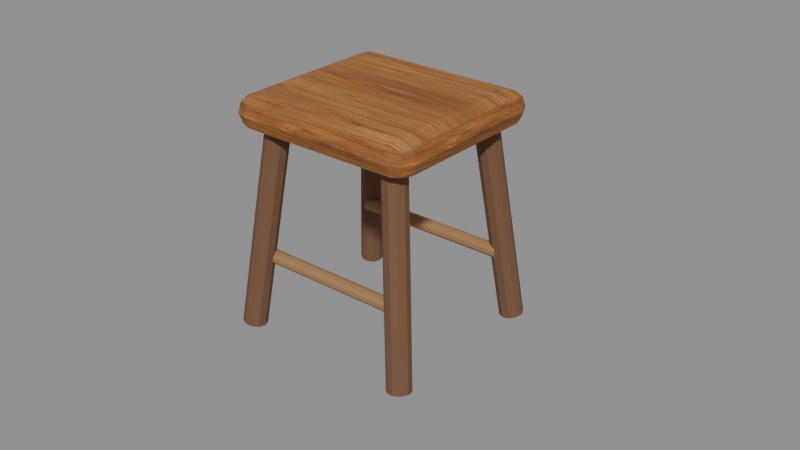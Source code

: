 # Source: model.blend  (saved by Blender 5.2.45; exported with 4.5.12 LTS)
import bpy
from mathutils import Matrix  # noqa: F401  (used for matrix-valued properties, if any)

bpy.ops.wm.read_factory_settings(use_empty=True)
scene = bpy.context.scene
scene.name = 'Scene'

# ---- images (referenced by path relative to the original .blend; pixels are not part of the script)
import os
ASSET_DIR = os.environ.get("B2B_ASSET_DIR", "")  # directory of the original .blend (textures are referenced by path, not embedded)
HERE = os.path.dirname(os.path.abspath(__file__))  # packed textures are extracted next to this script under _unpacked/

def load_image(name, relpath, width, height, colorspace="sRGB"):
    """Load a texture the original file referenced (path relative to the .blend, or extracted next to this script)."""
    p = next((c for c in (os.path.join(HERE, relpath), os.path.join(ASSET_DIR, relpath)) if relpath and os.path.exists(c)), "")
    if p:
        img = bpy.data.images.load(p, check_existing=True)
        img.name = name
    else:  # same state as the original file: an image datablock whose file is absent (Cycles renders it pink)
        img = bpy.data.images.new(name, width, height)
        img.source = "FILE"
        img.filepath = "//" + (relpath or name)
    img.colorspace_settings.name = colorspace
    return img
img_workbench_oak_png = load_image('workbench-oak.png', '_unpacked/workbench-oak.9909aa5f.png', 1536, 1024, 'sRGB')

# ---- materials (node trees are filled in below, after node groups)
mat_workshop_bench = bpy.data.materials.new('workshop_bench')
mat_workshop_bench.diffuse_color = (1.0, 1.0, 1.0, 1.0)
mat_workshop_wood_dark = bpy.data.materials.new('workshop_wood_dark')
mat_workshop_wood_dark.diffuse_color = (0.1651, 0.08022, 0.03955, 1.0)
mat_workshop_wood = bpy.data.materials.new('workshop_wood')
mat_workshop_wood.diffuse_color = (0.3515, 0.1912, 0.08022, 1.0)

# ---- material node trees
mat_workshop_bench.use_nodes = True; mat_workshop_bench.node_tree.nodes.clear()
_N = mat_workshop_bench.node_tree.nodes; _L = mat_workshop_bench.node_tree.links
n0 = _N.new('ShaderNodeBsdfPrincipled'); n0.name = 'Principled BSDF'; n0.location = (-200, 100)
n0.inputs[2].default_value = 0.86
n0.inputs[10].default_value = 0.005
n1 = _N.new('ShaderNodeOutputMaterial'); n1.name = 'Material Output'; n1.location = (200, 100)
n2 = _N.new('ShaderNodeTexImage'); n2.name = 'Image Texture'; n2.location = (0, 0)
n2.image = img_workbench_oak_png
_L.new(n0.outputs[0], n1.inputs[0])
_L.new(n2.outputs[0], n0.inputs[0])
n1.is_active_output = True
mat_workshop_wood_dark.use_nodes = True; mat_workshop_wood_dark.node_tree.nodes.clear()
_N = mat_workshop_wood_dark.node_tree.nodes; _L = mat_workshop_wood_dark.node_tree.links
n0 = _N.new('ShaderNodeBsdfPrincipled'); n0.name = 'Principled BSDF'; n0.location = (-200, 100)
n0.inputs[0].default_value = (0.1651, 0.08022, 0.03955, 1.0)
n0.inputs[2].default_value = 0.86
n0.inputs[10].default_value = 0.005
n1 = _N.new('ShaderNodeOutputMaterial'); n1.name = 'Material Output'; n1.location = (200, 100)
_L.new(n0.outputs[0], n1.inputs[0])
n1.is_active_output = True
mat_workshop_wood.use_nodes = True; mat_workshop_wood.node_tree.nodes.clear()
_N = mat_workshop_wood.node_tree.nodes; _L = mat_workshop_wood.node_tree.links
n0 = _N.new('ShaderNodeBsdfPrincipled'); n0.name = 'Principled BSDF'; n0.location = (-200, 100)
n0.inputs[0].default_value = (0.3515, 0.1912, 0.08022, 1.0)
n0.inputs[2].default_value = 0.86
n0.inputs[10].default_value = 0.005
n1 = _N.new('ShaderNodeOutputMaterial'); n1.name = 'Material Output'; n1.location = (200, 100)
_L.new(n0.outputs[0], n1.inputs[0])
n1.is_active_output = True

# ---- meshes
me_cube = bpy.data.meshes.new('Cube')
me_cube.from_pydata([(-0.23, -0.21, -0.05), (-0.23, -0.26, -3.725e-09), (-0.28, -0.21, -3.725e-09), (-0.23, -0.2454, -0.03536), (-0.2589, -0.2389, -0.02887), (-0.2654, -0.2454, -3.725e-09), (-0.2654, -0.21, -0.03536), (-0.23, -0.26, 3.725e-09), (-0.23, -0.21, 0.05), (-0.28, -0.21, 3.725e-09), (-0.23, -0.2454, 0.03536), (-0.2589, -0.2389, 0.02887), (-0.2654, -0.21, 0.03536), (-0.2654, -0.2454, 3.725e-09), (-0.23, 0.21, -0.05), (-0.28, 0.21, -3.725e-09), (-0.23, 0.26, -3.725e-09), (-0.2654, 0.21, -0.03536), (-0.2589, 0.2389, -0.02887), (-0.2654, 0.2454, -3.725e-09), (-0.23, 0.2454, -0.03536), (-0.23, 0.21, 0.05), (-0.23, 0.26, 3.725e-09), (-0.28, 0.21, 3.725e-09), (-0.23, 0.2454, 0.03536), (-0.2589, 0.2389, 0.02887), (-0.2654, 0.2454, 3.725e-09), (-0.2654, 0.21, 0.03536), (0.23, -0.21, -0.05), (0.28, -0.21, -3.725e-09), (0.23, -0.26, -3.725e-09), (0.2654, -0.21, -0.03536), (0.2589, -0.2389, -0.02887), (0.2654, -0.2454, -3.725e-09), (0.23, -0.2454, -0.03536), (0.23, -0.21, 0.05), (0.23, -0.26, 3.725e-09), (0.28, -0.21, 3.725e-09), (0.23, -0.2454, 0.03536), (0.2589, -0.2389, 0.02887), (0.2654, -0.2454, 3.725e-09), (0.2654, -0.21, 0.03536), (0.23, 0.21, -0.05), (0.23, 0.26, -3.725e-09), (0.28, 0.21, -3.725e-09), (0.23, 0.2454, -0.03536), (0.2589, 0.2389, -0.02887), (0.2654, 0.2454, -3.725e-09), (0.2654, 0.21, -0.03536), (0.23, 0.21, 0.05), (0.28, 0.21, 3.725e-09), (0.23, 0.26, 3.725e-09), (0.2654, 0.21, 0.03536), (0.2589, 0.2389, 0.02887), (0.2654, 0.2454, 3.725e-09), (0.23, 0.2454, 0.03536)], [], [(0, 3, 4, 6), (1, 5, 4, 3), (2, 6, 4, 5), (7, 10, 11, 13), (8, 12, 11, 10), (9, 13, 11, 12), (14, 17, 18, 20), (15, 19, 18, 17), (16, 20, 18, 19), (21, 24, 25, 27), (22, 26, 25, 24), (23, 27, 25, 26), (28, 31, 32, 34), (29, 33, 32, 31), (30, 34, 32, 33), (35, 38, 39, 41), (36, 40, 39, 38), (37, 41, 39, 40), (42, 45, 46, 48), (43, 47, 46, 45), (44, 48, 46, 47), (49, 52, 53, 55), (50, 54, 53, 52), (51, 55, 53, 54), (14, 0, 6, 17), (17, 6, 2, 15), (1, 7, 13, 5), (5, 13, 9, 2), (8, 21, 27, 12), (12, 27, 23, 9), (22, 16, 19, 26), (26, 19, 15, 23), (42, 14, 20, 45), (45, 20, 16, 43), (21, 49, 55, 24), (24, 55, 51, 22), (50, 44, 47, 54), (54, 47, 43, 51), (28, 42, 48, 31), (31, 48, 44, 29), (49, 35, 41, 52), (52, 41, 37, 50), (36, 30, 33, 40), (40, 33, 29, 37), (0, 28, 34, 3), (3, 34, 30, 1), (35, 8, 10, 38), (38, 10, 7, 36), (14, 42, 28, 0), (2, 9, 23, 15), (30, 36, 7, 1), (49, 21, 8, 35), (16, 22, 51, 43), (44, 50, 37, 29)])
_uv = me_cube.uv_layers.new(name='UVMap')
_uv.uv.foreach_set('vector', [0.382, 0.2111, 0.382, 0.1719, 0.373, 0.1791, 0.371, 0.2111, 0.382, 0.4445, 0.371, 0.4445, 0.373, 0.4124, 0.382, 0.4052, 0.3883, 0.4445, 0.3883, 0.4052, 0.3792, 0.4124, 0.3772, 0.4445, 0.382, 0.4445, 0.382, 0.4838, 0.373, 0.4766, 0.371, 0.4445, 0.382, 0.2111, 0.371, 0.2111, 0.373, 0.1791, 0.382, 0.1719, 0.3883, 0.4445, 0.3772, 0.4445, 0.3792, 0.4766, 0.3883, 0.4838, 0.382, 0.6778, 0.371, 0.6778, 0.373, 0.7099, 0.382, 0.7171, 0.5195, 0.4445, 0.5306, 0.4445, 0.5285, 0.4124, 0.5195, 0.4052, 0.382, 0.4445, 0.382, 0.4052, 0.373, 0.4124, 0.371, 0.4445, 0.382, 0.6778, 0.382, 0.7171, 0.373, 0.7099, 0.371, 0.6778, 0.382, 0.4445, 0.371, 0.4445, 0.373, 0.4766, 0.382, 0.4838, 0.5195, 0.4445, 0.5195, 0.4838, 0.5285, 0.4766, 0.5306, 0.4445, 0.5258, 0.2111, 0.5368, 0.2111, 0.5348, 0.1791, 0.5258, 0.1719, 0.3883, 0.4445, 0.3772, 0.4445, 0.3792, 0.4124, 0.3883, 0.4052, 0.5258, 0.4445, 0.5258, 0.4052, 0.5348, 0.4124, 0.5368, 0.4445, 0.5258, 0.2111, 0.5258, 0.1719, 0.5348, 0.1791, 0.5368, 0.2111, 0.5258, 0.4445, 0.5368, 0.4445, 0.5348, 0.4766, 0.5258, 0.4838, 0.3883, 0.4445, 0.3883, 0.4838, 0.3792, 0.4766, 0.3772, 0.4445, 0.5258, 0.6778, 0.5258, 0.7171, 0.5348, 0.7099, 0.5368, 0.6778, 0.5258, 0.4445, 0.5368, 0.4445, 0.5348, 0.4124, 0.5258, 0.4052, 0.5195, 0.4445, 0.5195, 0.4052, 0.5285, 0.4124, 0.5306, 0.4445, 0.5258, 0.6778, 0.5368, 0.6778, 0.5348, 0.7099, 0.5258, 0.7171, 0.5195, 0.4445, 0.5306, 0.4445, 0.5285, 0.4766, 0.5195, 0.4838, 0.5258, 0.4445, 0.5258, 0.4838, 0.5348, 0.4766, 0.5368, 0.4445, 0.382, 0.6778, 0.382, 0.2111, 0.371, 0.2111, 0.371, 0.6778, 0.5195, 0.4052, 0.3883, 0.4052, 0.3883, 0.4445, 0.5195, 0.4445, 0.382, 0.4445, 0.382, 0.4445, 0.371, 0.4445, 0.371, 0.4445, 0.3772, 0.4445, 0.3772, 0.4445, 0.3883, 0.4445, 0.3883, 0.4445, 0.382, 0.2111, 0.382, 0.6778, 0.371, 0.6778, 0.371, 0.2111, 0.3883, 0.4838, 0.5195, 0.4838, 0.5195, 0.4445, 0.3883, 0.4445, 0.382, 0.4445, 0.382, 0.4445, 0.371, 0.4445, 0.371, 0.4445, 0.5306, 0.4445, 0.5306, 0.4445, 0.5195, 0.4445, 0.5195, 0.4445, 0.5258, 0.6778, 0.382, 0.6778, 0.382, 0.7171, 0.5258, 0.7171, 0.5258, 0.4052, 0.382, 0.4052, 0.382, 0.4445, 0.5258, 0.4445, 0.382, 0.6778, 0.5258, 0.6778, 0.5258, 0.7171, 0.382, 0.7171, 0.382, 0.4838, 0.5258, 0.4838, 0.5258, 0.4445, 0.382, 0.4445, 0.5195, 0.4445, 0.5195, 0.4445, 0.5306, 0.4445, 0.5306, 0.4445, 0.5368, 0.4445, 0.5368, 0.4445, 0.5258, 0.4445, 0.5258, 0.4445, 0.5258, 0.2111, 0.5258, 0.6778, 0.5368, 0.6778, 0.5368, 0.2111, 0.3883, 0.4052, 0.5195, 0.4052, 0.5195, 0.4445, 0.3883, 0.4445, 0.5258, 0.6778, 0.5258, 0.2111, 0.5368, 0.2111, 0.5368, 0.6778, 0.5195, 0.4838, 0.3883, 0.4838, 0.3883, 0.4445, 0.5195, 0.4445, 0.5258, 0.4445, 0.5258, 0.4445, 0.5368, 0.4445, 0.5368, 0.4445, 0.3772, 0.4445, 0.3772, 0.4445, 0.3883, 0.4445, 0.3883, 0.4445, 0.382, 0.2111, 0.5258, 0.2111, 0.5258, 0.1719, 0.382, 0.1719, 0.382, 0.4052, 0.5258, 0.4052, 0.5258, 0.4445, 0.382, 0.4445, 0.5258, 0.2111, 0.382, 0.2111, 0.382, 0.1719, 0.5258, 0.1719, 0.5258, 0.4838, 0.382, 0.4838, 0.382, 0.4445, 0.5258, 0.4445, 0.382, 0.6778, 0.5258, 0.6778, 0.5258, 0.2111, 0.382, 0.2111, 0.3883, 0.4445, 0.3883, 0.4445, 0.5195, 0.4445, 0.5195, 0.4445, 0.5258, 0.4445, 0.5258, 0.4445, 0.382, 0.4445, 0.382, 0.4445, 0.5258, 0.6778, 0.382, 0.6778, 0.382, 0.2111, 0.5258, 0.2111, 0.382, 0.4445, 0.382, 0.4445, 0.5258, 0.4445, 0.5258, 0.4445, 0.5195, 0.4445, 0.5195, 0.4445, 0.3883, 0.4445, 0.3883, 0.4445])
me_cube.materials.append(mat_workshop_bench)
me_cube.update()
me_cone = bpy.data.meshes.new('Cone')
me_cone.from_pydata([(0.0, 0.034, -0.2936), (0.0, 0.034, 0.2936), (0.01998, 0.02751, -0.2936), (0.01998, 0.02751, 0.2936), (0.03234, 0.01051, -0.2936), (0.03234, 0.01051, 0.2936), (0.03234, -0.01051, -0.2936), (0.03234, -0.01051, 0.2936), (0.01998, -0.02751, -0.2936), (0.01998, -0.02751, 0.2936), (0.0, -0.034, -0.2936), (0.0, -0.034, 0.2936), (-0.01998, -0.02751, -0.2936), (-0.01998, -0.02751, 0.2936), (-0.03234, -0.01051, -0.2936), (-0.03234, -0.01051, 0.2936), (-0.03234, 0.01051, -0.2936), (-0.03234, 0.01051, 0.2936), (-0.01998, 0.02751, -0.2936), (-0.01998, 0.02751, 0.2936), (0.3863, -0.3275, -0.2365), (0.2949, -0.2419, 0.3372), (0.381, -0.3477, -0.2343), (0.2896, -0.2621, 0.3393), (0.3649, -0.3612, -0.2349), (0.2735, -0.2756, 0.3388), (0.3442, -0.3629, -0.2379), (0.2527, -0.2773, 0.3357), (0.3268, -0.352, -0.2423), (0.2353, -0.2664, 0.3313), (0.3193, -0.3328, -0.2464), (0.2278, -0.2472, 0.3273), (0.3246, -0.3126, -0.2486), (0.2331, -0.227, 0.3251), (0.3407, -0.2991, -0.248), (0.2492, -0.2135, 0.3257), (0.3614, -0.2974, -0.245), (0.27, -0.2119, 0.3287), (0.3789, -0.3083, -0.2406), (0.2874, -0.2227, 0.3331), (-0.3863, -0.3688, -0.23), (-0.2949, -0.2734, 0.3422), (-0.381, -0.3489, -0.2341), (-0.2896, -0.2536, 0.338), (-0.3649, -0.3363, -0.2388), (-0.2735, -0.2409, 0.3333), (-0.3442, -0.3357, -0.2422), (-0.2527, -0.2403, 0.3299), (-0.3268, -0.3474, -0.2431), (-0.2353, -0.252, 0.329), (-0.3193, -0.3669, -0.241), (-0.2278, -0.2715, 0.3311), (-0.3246, -0.3868, -0.2369), (-0.2331, -0.2914, 0.3353), (-0.3407, -0.3994, -0.2322), (-0.2492, -0.3041, 0.34), (-0.3614, -0.4, -0.2288), (-0.27, -0.3047, 0.3434), (-0.3789, -0.3883, -0.2279), (-0.2874, -0.293, 0.3442), (4.281e-08, -0.7304, -0.1729), (5.903e-08, -0.5494, 0.3857), (-0.01998, -0.7242, -0.1749), (-0.01998, -0.5432, 0.3837), (-0.03234, -0.708, -0.1801), (-0.03234, -0.527, 0.3785), (-0.03234, -0.688, -0.1866), (-0.03234, -0.507, 0.372), (-0.01998, -0.6718, -0.1918), (-0.01998, -0.4909, 0.3668), (3.889e-08, -0.6657, -0.1938), (5.51e-08, -0.4847, 0.3648), (0.01998, -0.6718, -0.1918), (0.01998, -0.4909, 0.3668), (0.03234, -0.688, -0.1866), (0.03234, -0.507, 0.372), (0.03234, -0.708, -0.1801), (0.03234, -0.527, 0.3785), (0.01998, -0.7242, -0.1749), (0.01998, -0.5432, 0.3837)], [], [(0, 1, 3, 2), (2, 3, 5, 4), (4, 5, 7, 6), (6, 7, 9, 8), (8, 9, 11, 10), (10, 11, 13, 12), (12, 13, 15, 14), (14, 15, 17, 16), (3, 1, 19, 17, 15, 13, 11, 9, 7, 5), (16, 17, 19, 18), (18, 19, 1, 0), (0, 2, 4, 6, 8, 10, 12, 14, 16, 18), (20, 21, 23, 22), (22, 23, 25, 24), (24, 25, 27, 26), (26, 27, 29, 28), (28, 29, 31, 30), (30, 31, 33, 32), (32, 33, 35, 34), (34, 35, 37, 36), (23, 21, 39, 37, 35, 33, 31, 29, 27, 25), (36, 37, 39, 38), (38, 39, 21, 20), (20, 22, 24, 26, 28, 30, 32, 34, 36, 38), (40, 41, 43, 42), (42, 43, 45, 44), (44, 45, 47, 46), (46, 47, 49, 48), (48, 49, 51, 50), (50, 51, 53, 52), (52, 53, 55, 54), (54, 55, 57, 56), (43, 41, 59, 57, 55, 53, 51, 49, 47, 45), (56, 57, 59, 58), (58, 59, 41, 40), (40, 42, 44, 46, 48, 50, 52, 54, 56, 58), (60, 61, 63, 62), (62, 63, 65, 64), (64, 65, 67, 66), (66, 67, 69, 68), (68, 69, 71, 70), (70, 71, 73, 72), (72, 73, 75, 74), (74, 75, 77, 76), (63, 61, 79, 77, 75, 73, 71, 69, 67, 65), (76, 77, 79, 78), (78, 79, 61, 60), (60, 62, 64, 66, 68, 70, 72, 74, 76, 78)])
_uv = me_cone.uv_layers.new(name='UVMap')
_uv.uv.foreach_set('vector', [1.0, 0.5, 1.0, 1.0, 0.9, 1.0, 0.9, 0.5, 0.9, 0.5, 0.9, 1.0, 0.8, 1.0, 0.8, 0.5, 0.8, 0.5, 0.8, 1.0, 0.7, 1.0, 0.7, 0.5, 0.7, 0.5, 0.7, 1.0, 0.6, 1.0, 0.6, 0.5, 0.6, 0.5, 0.6, 1.0, 0.5, 1.0, 0.5, 0.5, 0.5, 0.5, 0.5, 1.0, 0.4, 1.0, 0.4, 0.5, 0.4, 0.5, 0.4, 1.0, 0.3, 1.0, 0.3, 0.5, 0.3, 0.5, 0.3, 1.0, 0.2, 1.0, 0.2, 0.5, 0.3911, 0.4442, 0.25, 0.49, 0.1089, 0.4442, 0.02175, 0.3242, 0.02175, 0.1758, 0.1089, 0.05584, 0.25, 0.01, 0.3911, 0.05584, 0.4783, 0.1758, 0.4783, 0.3242, 0.2, 0.5, 0.2, 1.0, 0.1, 1.0, 0.1, 0.5, 0.1, 0.5, 0.1, 1.0, -7.451e-08, 1.0, -7.451e-08, 0.5, 0.75, 0.49, 0.8911, 0.4442, 0.9783, 0.3242, 0.9783, 0.1758, 0.8911, 0.05584, 0.75, 0.01, 0.6089, 0.05584, 0.5217, 0.1758, 0.5217, 0.3242, 0.6089, 0.4442, 1.0, 0.5, 1.0, 1.0, 0.9, 1.0, 0.9, 0.5, 0.9, 0.5, 0.9, 1.0, 0.8, 1.0, 0.8, 0.5, 0.8, 0.5, 0.8, 1.0, 0.7, 1.0, 0.7, 0.5, 0.7, 0.5, 0.7, 1.0, 0.6, 1.0, 0.6, 0.5, 0.6, 0.5, 0.6, 1.0, 0.5, 1.0, 0.5, 0.5, 0.5, 0.5, 0.5, 1.0, 0.4, 1.0, 0.4, 0.5, 0.4, 0.5, 0.4, 1.0, 0.3, 1.0, 0.3, 0.5, 0.3, 0.5, 0.3, 1.0, 0.2, 1.0, 0.2, 0.5, 0.3911, 0.4442, 0.25, 0.49, 0.1089, 0.4442, 0.02175, 0.3242, 0.02175, 0.1758, 0.1089, 0.05584, 0.25, 0.01, 0.3911, 0.05584, 0.4783, 0.1758, 0.4783, 0.3242, 0.2, 0.5, 0.2, 1.0, 0.1, 1.0, 0.1, 0.5, 0.1, 0.5, 0.1, 1.0, -7.451e-08, 1.0, -7.451e-08, 0.5, 0.75, 0.49, 0.8911, 0.4442, 0.9783, 0.3242, 0.9783, 0.1758, 0.8911, 0.05584, 0.75, 0.01, 0.6089, 0.05584, 0.5217, 0.1758, 0.5217, 0.3242, 0.6089, 0.4442, 1.0, 0.5, 1.0, 1.0, 0.9, 1.0, 0.9, 0.5, 0.9, 0.5, 0.9, 1.0, 0.8, 1.0, 0.8, 0.5, 0.8, 0.5, 0.8, 1.0, 0.7, 1.0, 0.7, 0.5, 0.7, 0.5, 0.7, 1.0, 0.6, 1.0, 0.6, 0.5, 0.6, 0.5, 0.6, 1.0, 0.5, 1.0, 0.5, 0.5, 0.5, 0.5, 0.5, 1.0, 0.4, 1.0, 0.4, 0.5, 0.4, 0.5, 0.4, 1.0, 0.3, 1.0, 0.3, 0.5, 0.3, 0.5, 0.3, 1.0, 0.2, 1.0, 0.2, 0.5, 0.3911, 0.4442, 0.25, 0.49, 0.1089, 0.4442, 0.02175, 0.3242, 0.02175, 0.1758, 0.1089, 0.05584, 0.25, 0.01, 0.3911, 0.05584, 0.4783, 0.1758, 0.4783, 0.3242, 0.2, 0.5, 0.2, 1.0, 0.1, 1.0, 0.1, 0.5, 0.1, 0.5, 0.1, 1.0, -7.451e-08, 1.0, -7.451e-08, 0.5, 0.75, 0.49, 0.8911, 0.4442, 0.9783, 0.3242, 0.9783, 0.1758, 0.8911, 0.05584, 0.75, 0.01, 0.6089, 0.05584, 0.5217, 0.1758, 0.5217, 0.3242, 0.6089, 0.4442, 1.0, 0.5, 1.0, 1.0, 0.9, 1.0, 0.9, 0.5, 0.9, 0.5, 0.9, 1.0, 0.8, 1.0, 0.8, 0.5, 0.8, 0.5, 0.8, 1.0, 0.7, 1.0, 0.7, 0.5, 0.7, 0.5, 0.7, 1.0, 0.6, 1.0, 0.6, 0.5, 0.6, 0.5, 0.6, 1.0, 0.5, 1.0, 0.5, 0.5, 0.5, 0.5, 0.5, 1.0, 0.4, 1.0, 0.4, 0.5, 0.4, 0.5, 0.4, 1.0, 0.3, 1.0, 0.3, 0.5, 0.3, 0.5, 0.3, 1.0, 0.2, 1.0, 0.2, 0.5, 0.3911, 0.4442, 0.25, 0.49, 0.1089, 0.4442, 0.02175, 0.3242, 0.02175, 0.1758, 0.1089, 0.05584, 0.25, 0.01, 0.3911, 0.05584, 0.4783, 0.1758, 0.4783, 0.3242, 0.2, 0.5, 0.2, 1.0, 0.1, 1.0, 0.1, 0.5, 0.1, 0.5, 0.1, 1.0, -7.451e-08, 1.0, -7.451e-08, 0.5, 0.75, 0.49, 0.8911, 0.4442, 0.9783, 0.3242, 0.9783, 0.1758, 0.8911, 0.05584, 0.75, 0.01, 0.6089, 0.05584, 0.5217, 0.1758, 0.5217, 0.3242, 0.6089, 0.4442])
me_cone.materials.append(mat_workshop_wood_dark)
me_cone.update()
me_cone_004 = bpy.data.meshes.new('Cone.004')
me_cone_004.from_pydata([(0.0, 0.019, -0.23), (0.0, 0.019, 0.23), (0.01117, 0.01537, -0.23), (0.01117, 0.01537, 0.23), (0.01807, 0.005871, -0.23), (0.01807, 0.005871, 0.23), (0.01807, -0.005871, -0.23), (0.01807, -0.005871, 0.23), (0.01117, -0.01537, -0.23), (0.01117, -0.01537, 0.23), (0.0, -0.019, -0.23), (0.0, -0.019, 0.23), (-0.01117, -0.01537, -0.23), (-0.01117, -0.01537, 0.23), (-0.01807, -0.005871, -0.23), (-0.01807, -0.005871, 0.23), (-0.01807, 0.005871, -0.23), (-0.01807, 0.005871, 0.23), (-0.01117, 0.01537, -0.23), (-0.01117, 0.01537, 0.23), (0.4, 0.019, -0.23), (0.4, 0.019, 0.23), (0.4112, 0.01537, -0.23), (0.4112, 0.01537, 0.23), (0.4181, 0.005871, -0.23), (0.4181, 0.005871, 0.23), (0.4181, -0.005871, -0.23), (0.4181, -0.005871, 0.23), (0.4112, -0.01537, -0.23), (0.4112, -0.01537, 0.23), (0.4, -0.019, -0.23), (0.4, -0.019, 0.23), (0.3888, -0.01537, -0.23), (0.3888, -0.01537, 0.23), (0.3819, -0.005871, -0.23), (0.3819, -0.005871, 0.23), (0.3819, 0.005871, -0.23), (0.3819, 0.005871, 0.23), (0.3888, 0.01537, -0.23), (0.3888, 0.01537, 0.23)], [], [(0, 1, 3, 2), (2, 3, 5, 4), (4, 5, 7, 6), (6, 7, 9, 8), (8, 9, 11, 10), (10, 11, 13, 12), (12, 13, 15, 14), (14, 15, 17, 16), (3, 1, 19, 17, 15, 13, 11, 9, 7, 5), (16, 17, 19, 18), (18, 19, 1, 0), (0, 2, 4, 6, 8, 10, 12, 14, 16, 18), (20, 21, 23, 22), (22, 23, 25, 24), (24, 25, 27, 26), (26, 27, 29, 28), (28, 29, 31, 30), (30, 31, 33, 32), (32, 33, 35, 34), (34, 35, 37, 36), (23, 21, 39, 37, 35, 33, 31, 29, 27, 25), (36, 37, 39, 38), (38, 39, 21, 20), (20, 22, 24, 26, 28, 30, 32, 34, 36, 38)])
_uv = me_cone_004.uv_layers.new(name='UVMap')
_uv.uv.foreach_set('vector', [1.0, 0.5, 1.0, 1.0, 0.9, 1.0, 0.9, 0.5, 0.9, 0.5, 0.9, 1.0, 0.8, 1.0, 0.8, 0.5, 0.8, 0.5, 0.8, 1.0, 0.7, 1.0, 0.7, 0.5, 0.7, 0.5, 0.7, 1.0, 0.6, 1.0, 0.6, 0.5, 0.6, 0.5, 0.6, 1.0, 0.5, 1.0, 0.5, 0.5, 0.5, 0.5, 0.5, 1.0, 0.4, 1.0, 0.4, 0.5, 0.4, 0.5, 0.4, 1.0, 0.3, 1.0, 0.3, 0.5, 0.3, 0.5, 0.3, 1.0, 0.2, 1.0, 0.2, 0.5, 0.3911, 0.4442, 0.25, 0.49, 0.1089, 0.4442, 0.02175, 0.3242, 0.02175, 0.1758, 0.1089, 0.05584, 0.25, 0.01, 0.3911, 0.05584, 0.4783, 0.1758, 0.4783, 0.3242, 0.2, 0.5, 0.2, 1.0, 0.1, 1.0, 0.1, 0.5, 0.1, 0.5, 0.1, 1.0, -7.451e-08, 1.0, -7.451e-08, 0.5, 0.75, 0.49, 0.8911, 0.4442, 0.9783, 0.3242, 0.9783, 0.1758, 0.8911, 0.05584, 0.75, 0.01, 0.6089, 0.05584, 0.5217, 0.1758, 0.5217, 0.3242, 0.6089, 0.4442, 1.0, 0.5, 1.0, 1.0, 0.9, 1.0, 0.9, 0.5, 0.9, 0.5, 0.9, 1.0, 0.8, 1.0, 0.8, 0.5, 0.8, 0.5, 0.8, 1.0, 0.7, 1.0, 0.7, 0.5, 0.7, 0.5, 0.7, 1.0, 0.6, 1.0, 0.6, 0.5, 0.6, 0.5, 0.6, 1.0, 0.5, 1.0, 0.5, 0.5, 0.5, 0.5, 0.5, 1.0, 0.4, 1.0, 0.4, 0.5, 0.4, 0.5, 0.4, 1.0, 0.3, 1.0, 0.3, 0.5, 0.3, 0.5, 0.3, 1.0, 0.2, 1.0, 0.2, 0.5, 0.3911, 0.4442, 0.25, 0.49, 0.1089, 0.4442, 0.02175, 0.3242, 0.02175, 0.1758, 0.1089, 0.05584, 0.25, 0.01, 0.3911, 0.05584, 0.4783, 0.1758, 0.4783, 0.3242, 0.2, 0.5, 0.2, 1.0, 0.1, 1.0, 0.1, 0.5, 0.1, 0.5, 0.1, 1.0, -7.451e-08, 1.0, -7.451e-08, 0.5, 0.75, 0.49, 0.8911, 0.4442, 0.9783, 0.3242, 0.9783, 0.1758, 0.8911, 0.05584, 0.75, 0.01, 0.6089, 0.05584, 0.5217, 0.1758, 0.5217, 0.3242, 0.6089, 0.4442])
me_cone_004.materials.append(mat_workshop_wood)
me_cone_004.update()

# ---- objects
ob_workshop_stool = bpy.data.objects.new('workshop_stool', None)
ob_workshop_bench = bpy.data.objects.new('workshop_bench', me_cube)
ob_workshop_wood_dark = bpy.data.objects.new('workshop_wood_dark', me_cone)
ob_workshop_wood = bpy.data.objects.new('workshop_wood', me_cone_004)

# ---- transforms, parenting, visibility, modifiers, constraints
ob_workshop_stool.location = (0.0, 0.0, 0.0)
ob_workshop_bench.parent = ob_workshop_stool
ob_workshop_bench.location = (0.0, 0.0, 0.63)
ob_workshop_wood_dark.parent = ob_workshop_stool
ob_workshop_wood_dark.location = (-0.2233, -0.2115, 0.31)
ob_workshop_wood_dark.rotation_euler = (0.1566, -1.841e-07, 2.329)
ob_workshop_wood.parent = ob_workshop_stool
ob_workshop_wood.location = (0.0, -0.2, 0.22)
ob_workshop_wood.rotation_euler = (1.571, -0.0, 1.571)

# ---- collection membership
scene.collection.objects.link(ob_workshop_stool)
scene.collection.objects.link(ob_workshop_bench)
scene.collection.objects.link(ob_workshop_wood_dark)
scene.collection.objects.link(ob_workshop_wood)

# ---- scene / render settings (as saved in the file)
scene.frame_start = 1; scene.frame_end = 250; scene.frame_set(1)
scene.render.engine = 'BLENDER_EEVEE_NEXT'
scene.render.bake_bias = 0.0
scene.render.bake_samples = 0
scene.render.compositor_device = 'GPU'
scene.eevee.use_volume_custom_range = False
scene.eevee.fast_gi_thickness_near = 0.1
scene.eevee.fast_gi_thickness_far = 0.0
scene.eevee.ray_tracing_options.screen_trace_thickness = 0.1
bpy.context.view_layer.update()

# ---- added for rendering (the .blend has no active camera and no usable light): camera, sun + grey world if the file has none
cam_auto = bpy.data.cameras.new('AutoCamera')
cam_auto.lens = 50.0
cam_auto.sensor_width = 36.0
cam_auto.clip_end = 1000.0
ob_auto_camera = bpy.data.objects.new('AutoCamera', cam_auto)
scene.collection.objects.link(ob_auto_camera)
ob_auto_camera.location = (1.7102, -1.98431, 1.64404)
ob_auto_camera.rotation_euler = (1.09748, -7.21219e-08, 0.694738)
scene.camera = ob_auto_camera
light_auto_sun = bpy.data.lights.new('AutoSun', 'SUN')
light_auto_sun.energy = 3.0
light_auto_sun.angle = 0.0523599
ob_auto_sun = bpy.data.objects.new('AutoSun', light_auto_sun)
scene.collection.objects.link(ob_auto_sun)
ob_auto_sun.rotation_euler = (0.872665, 0.174533, 0.523599)
if scene.world is None:
    world_auto = bpy.data.worlds.new('AutoWorld')
    world_auto.color = (0.3, 0.3, 0.3)
    scene.world = world_auto
bpy.context.view_layer.update()
